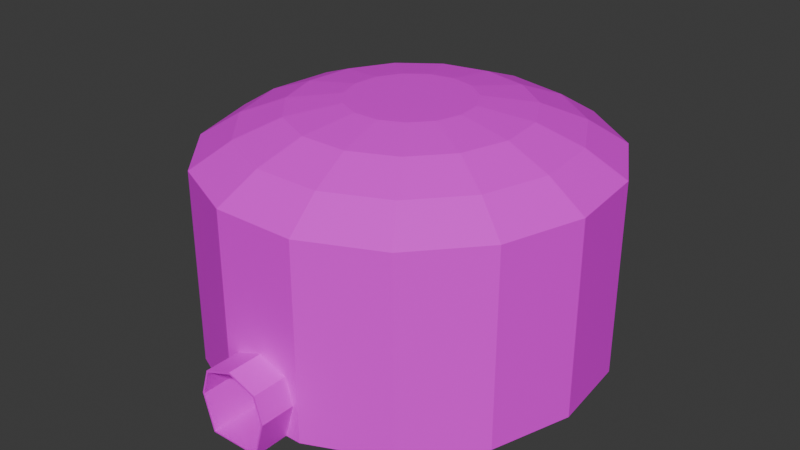 # Source: room_dome.blend  (saved by Blender 4.3.34; exported with 4.5.12 LTS)
import bpy
from mathutils import Matrix  # noqa: F401  (used for matrix-valued properties, if any)

bpy.ops.wm.read_factory_settings(use_empty=True)
scene = bpy.context.scene
scene.name = 'Scene'

# ---- collections
col_collection = bpy.data.collections.new('Collection'); scene.collection.children.link(col_collection)

# ---- images (referenced by path relative to the original .blend; pixels are not part of the script)
import os
ASSET_DIR = os.environ.get("B2B_ASSET_DIR", "")  # directory of the original .blend (textures are referenced by path, not embedded)
HERE = os.path.dirname(os.path.abspath(__file__))  # packed textures are extracted next to this script under _unpacked/

def load_image(name, relpath, width, height, colorspace="sRGB"):
    """Load a texture the original file referenced (path relative to the .blend, or extracted next to this script)."""
    p = next((c for c in (os.path.join(HERE, relpath), os.path.join(ASSET_DIR, relpath)) if relpath and os.path.exists(c)), "")
    if p:
        img = bpy.data.images.load(p, check_existing=True)
        img.name = name
    else:  # same state as the original file: an image datablock whose file is absent (Cycles renders it pink)
        img = bpy.data.images.new(name, width, height)
        img.source = "FILE"
        img.filepath = "//" + (relpath or name)
    img.colorspace_settings.name = colorspace
    return img
img_stonefloortexture_png_001 = load_image('StoneFloorTexture.png.001', 'StoneFloorTexture.png', 1024, 1024, 'sRGB')
img_rock_brick_texture_png_002 = load_image('rock_brick_texture.png.002', 'rock_brick_texture.png', 1024, 1024, 'sRGB')
img_red_brick_texture_jpg = load_image('red_brick_texture.jpg', 'textures_room_platform/red_brick_texture.jpg', 1024, 1024, 'sRGB')

# ---- materials (node trees are filled in below, after node groups)
mat_ground = bpy.data.materials.new('ground')
mat_bricks_stone = bpy.data.materials.new('bricks stone')
mat_bricks = bpy.data.materials.new(' bricks')

# ---- material node trees
mat_ground.use_nodes = True; mat_ground.node_tree.nodes.clear()
_N = mat_ground.node_tree.nodes; _L = mat_ground.node_tree.links
n0 = _N.new('ShaderNodeBsdfPrincipled'); n0.name = 'Principled BSDF'; n0.location = (10, 300)
n1 = _N.new('ShaderNodeOutputMaterial'); n1.name = 'Material Output'; n1.location = (300, 300)
n2 = _N.new('ShaderNodeTexImage'); n2.name = 'Image Texture'; n2.location = (-280, 271)
n2.image = img_stonefloortexture_png_001
_L.new(n0.outputs[0], n1.inputs[0])
_L.new(n2.outputs[0], n0.inputs[0])
n1.is_active_output = True
mat_bricks_stone.use_nodes = True; mat_bricks_stone.node_tree.nodes.clear()
_N = mat_bricks_stone.node_tree.nodes; _L = mat_bricks_stone.node_tree.links
n0 = _N.new('ShaderNodeBsdfPrincipled'); n0.name = 'Principled BSDF'; n0.location = (10, 300)
n1 = _N.new('ShaderNodeOutputMaterial'); n1.name = 'Material Output'; n1.location = (300, 300)
n2 = _N.new('ShaderNodeTexImage'); n2.name = 'Image Texture'; n2.location = (-280, 271)
n2.image = img_rock_brick_texture_png_002
_L.new(n0.outputs[0], n1.inputs[0])
_L.new(n2.outputs[0], n0.inputs[0])
n1.is_active_output = True
mat_bricks.use_nodes = True; mat_bricks.node_tree.nodes.clear()
_N = mat_bricks.node_tree.nodes; _L = mat_bricks.node_tree.links
n0 = _N.new('ShaderNodeBsdfPrincipled'); n0.name = 'Principled BSDF'; n0.location = (10, 300)
n1 = _N.new('ShaderNodeOutputMaterial'); n1.name = 'Material Output'; n1.location = (357, 285)
n2 = _N.new('ShaderNodeTexImage'); n2.name = 'Image Texture'; n2.location = (-280, 271)
n2.image = img_red_brick_texture_jpg
_L.new(n0.outputs[0], n1.inputs[0])
_L.new(n2.outputs[0], n0.inputs[0])
n1.is_active_output = True

# ---- world
world_world = bpy.data.worlds.new('World'); scene.world = world_world
world_world.use_nodes = True; world_world.node_tree.nodes.clear()
_N = world_world.node_tree.nodes; _L = world_world.node_tree.links
n0 = _N.new('ShaderNodeOutputWorld'); n0.name = 'World Output'; n0.location = (300, 300)
n1 = _N.new('ShaderNodeBackground'); n1.name = 'Background'; n1.location = (10, 300)
n1.inputs[0].default_value = (0.05088, 0.05088, 0.05088, 1.0)
_L.new(n1.outputs[0], n0.inputs[0])
n0.is_active_output = True
world_world.color = (0.05088, 0.05088, 0.05088)
world_world.sun_shadow_jitter_overblur = 0.0

# ---- meshes
me_cylinder = bpy.data.meshes.new('Cylinder')
me_cylinder.from_pydata([(0.0, 1.0, -1.0), (0.0, 1.0, 1.0), (0.7857, 0.7071, -1.0), (0.7857, 0.7071, 1.0), (1.0, 0.0, -1.0), (1.0, 0.0, 1.0), (0.7071, -1.003, -1.0), (0.7071, -1.003, 1.0), (-0.7071, -1.003, -1.0), (-0.7071, -1.003, 1.0), (-1.0, 0.0, -1.0), (-1.0, 0.0, 1.0), (-0.7857, 0.7071, -1.0), (-0.7857, 0.7071, 1.0), (0.0, 1.0, 0.02273), (0.7857, 0.7071, 0.02273), (1.0, 0.0, 0.02273), (0.7071, -1.003, 0.02273), (-0.7071, -1.003, 0.02273), (-1.0, 0.0, 0.02273), (-0.7857, 0.7071, 0.02273), (0.0, -1.006, -11.02), (0.0, 4.374, -11.02), (2.219, -1.006, -10.54), (2.219, 4.374, -10.54), (4.055, -1.006, -9.173), (4.055, 4.374, -9.173), (5.19, -1.006, -7.163), (5.19, 4.374, -7.163), (5.427, -1.006, -4.855), (5.427, 4.374, -4.855), (4.726, -1.006, -2.648), (4.726, 4.374, -2.648), (3.207, -1.006, -0.9233), (3.207, 4.374, -0.9233), (1.135, -1.006, 0.02067), (1.135, 4.374, 0.02067), (-1.135, -1.006, 0.02067), (-1.135, 4.374, 0.02067), (-3.207, -1.006, -0.9233), (-3.207, 4.374, -0.9233), (-4.726, -1.006, -2.648), (-4.726, 4.374, -2.648), (-5.427, -1.006, -4.855), (-5.427, 4.374, -4.855), (-5.19, -1.006, -7.163), (-5.19, 4.374, -7.163), (-4.055, -1.006, -9.173), (-4.055, 4.374, -9.173), (-2.219, -1.006, -10.54), (-2.219, 4.374, -10.54), (0.0, 0.008633, -11.02), (2.219, 0.008633, -10.54), (4.055, 0.008633, -9.173), (5.19, 0.008633, -7.163), (5.427, 0.008633, -4.855), (4.726, 0.008633, -2.648), (3.207, 0.008633, -0.9233), (1.135, 0.008633, 0.02067), (-1.135, 0.008633, 0.02067), (-3.207, 0.008633, -0.9233), (-4.726, 0.008633, -2.648), (-5.427, 0.008633, -4.855), (-5.19, 0.008633, -7.163), (-4.055, 0.008633, -9.173), (-2.219, 0.008633, -10.54), (0.0, 1.464, -11.02), (0.0, 2.919, -11.02), (2.219, 2.919, -10.54), (2.219, 1.464, -10.54), (4.055, 2.919, -9.173), (4.055, 1.464, -9.173), (5.19, 2.919, -7.163), (5.19, 1.464, -7.163), (5.427, 2.919, -4.855), (5.427, 1.464, -4.855), (4.726, 2.919, -2.648), (4.726, 1.464, -2.648), (3.207, 2.919, -0.9233), (3.207, 1.464, -0.9233), (1.135, 2.919, 0.02067), (1.135, 1.464, 0.02067), (-1.135, 2.919, 0.02067), (-1.135, 1.464, 0.02067), (-3.207, 2.919, -0.9233), (-3.207, 1.464, -0.9233), (-4.726, 2.919, -2.648), (-4.726, 1.464, -2.648), (-5.427, 2.919, -4.855), (-5.427, 1.464, -4.855), (-5.19, 2.919, -7.163), (-5.19, 1.464, -7.163), (-4.055, 2.919, -9.173), (-4.055, 1.464, -9.173), (-2.219, 2.919, -10.54), (-2.219, 1.464, -10.54), (1.878e-08, 5.05, -9.921), (1.782, 5.05, -9.533), (3.257, 5.05, -8.438), (4.168, 5.05, -6.824), (4.358, 5.05, -4.97), (3.795, 5.05, -3.197), (2.576, 5.05, -1.812), (0.9111, 5.05, -1.054), (-0.9111, 5.05, -1.054), (-2.576, 5.05, -1.812), (-3.795, 5.05, -3.197), (-4.358, 5.05, -4.97), (-4.168, 5.05, -6.824), (-3.257, 5.05, -8.438), (-1.782, 5.05, -9.533), (9.092e-09, 5.52, -8.669), (1.284, 5.52, -8.389), (2.347, 5.52, -7.6), (3.003, 5.52, -6.437), (3.141, 5.52, -5.101), (2.735, 5.52, -3.823), (1.856, 5.52, -2.825), (0.6566, 5.52, -2.279), (-0.6566, 5.52, -2.279), (-1.856, 5.52, -2.825), (-2.735, 5.52, -3.823), (-3.141, 5.52, -5.101), (-3.003, 5.52, -6.437), (-2.347, 5.52, -7.6), (-1.284, 5.52, -8.389), (4.927e-08, 5.733, -7.164), (0.6863, 5.733, -7.015), (1.254, 5.733, -6.593), (1.605, 5.733, -5.972), (1.678, 5.733, -5.258), (1.461, 5.733, -4.576), (0.9919, 5.733, -4.042), (0.3508, 5.733, -3.75), (-0.3508, 5.733, -3.75), (-0.9919, 5.733, -4.042), (-1.461, 5.733, -4.576), (-1.678, 5.733, -5.258), (-1.605, 5.733, -5.972), (-1.254, 5.733, -6.593), (-0.6863, 5.733, -7.015), (0.0, 1.464, 0.02067), (1.561e-09, 0.9432, -0.9981), (1.561e-09, 0.9432, 1.0), (0.7482, 0.6643, -0.9981), (0.7482, 0.6643, 1.0), (0.9523, -0.009127, -0.9981), (0.9523, -0.009127, 1.0), (0.6734, -0.9645, -0.9981), (0.6734, -0.9645, 1.0), (-0.6734, -0.9645, -0.9981), (-0.6734, -0.9645, 1.0), (-0.9523, -0.009127, -0.9981), (-0.9523, -0.009127, 1.0), (-0.7482, 0.6643, -0.9981), (-0.7482, 0.6643, 1.0), (1.561e-09, 0.9432, -0.1329), (0.7482, 0.6643, -0.1329), (0.9523, -0.009127, -0.1329), (0.6734, -0.9645, -0.1329), (-0.6734, -0.9645, -0.1329), (-0.9523, -0.009127, -0.1329), (-0.7482, 0.6643, -0.1329), (1.561e-09, -0.9676, -10.8), (1.561e-09, 4.156, -10.8), (2.114, -0.9676, -10.34), (2.114, 4.156, -10.34), (3.862, -0.9676, -9.019), (3.862, 4.156, -9.019), (4.942, -0.9676, -7.077), (4.942, 4.156, -7.077), (5.168, -0.9676, -4.846), (5.168, 4.156, -4.846), (4.5, -0.9676, -2.714), (4.5, 4.156, -2.714), (3.054, -0.9676, -1.047), (3.054, 4.156, -1.047), (1.08, -0.9676, -0.1349), (1.08, 4.156, -0.1349), (-1.08, -0.9676, -0.1349), (-1.08, 4.156, -0.1349), (-3.054, -0.9676, -1.047), (-3.054, 4.156, -1.047), (-4.5, -0.9676, -2.714), (-4.5, 4.156, -2.714), (-5.168, -0.9676, -4.846), (-5.168, 4.156, -4.846), (-4.942, -0.9676, -7.077), (-4.942, 4.156, -7.077), (-3.862, -0.9676, -9.019), (-3.862, 4.156, -9.019), (-2.114, -0.9676, -10.34), (-2.114, 4.156, -10.34), (1.561e-09, -0.0009058, -10.8), (2.114, -0.0009058, -10.34), (3.862, -0.0009055, -9.019), (4.942, -0.0009055, -7.077), (5.168, -0.0009053, -4.846), (4.5, -0.0009053, -2.714), (3.054, -0.0009053, -1.047), (1.08, -0.0009053, -0.1349), (-1.08, -0.0009053, -0.1349), (-3.054, -0.0009053, -1.047), (-4.5, -0.0009053, -2.714), (-5.168, -0.0009053, -4.846), (-4.942, -0.0009055, -7.077), (-3.862, -0.0009055, -9.019), (-2.114, -0.0009058, -10.34), (1.561e-09, 1.385, -10.8), (1.561e-09, 2.771, -10.8), (2.114, 2.771, -10.34), (2.114, 1.385, -10.34), (3.862, 2.771, -9.019), (3.862, 1.385, -9.019), (4.942, 2.771, -7.077), (4.942, 1.385, -7.077), (5.168, 2.771, -4.846), (5.168, 1.385, -4.846), (4.5, 2.771, -2.714), (4.5, 1.385, -2.714), (3.054, 2.771, -1.047), (3.054, 1.385, -1.047), (1.08, 2.771, -0.1349), (1.08, 1.385, -0.1349), (-1.08, 2.771, -0.1349), (-1.08, 1.385, -0.1349), (-3.054, 2.771, -1.047), (-3.054, 1.385, -1.047), (-4.5, 2.771, -2.714), (-4.5, 1.385, -2.714), (-5.168, 2.771, -4.846), (-5.168, 1.385, -4.846), (-4.942, 2.771, -7.077), (-4.942, 1.385, -7.077), (-3.862, 2.771, -9.019), (-3.862, 1.385, -9.019), (-2.114, 2.771, -10.34), (-2.114, 1.385, -10.34), (1.944e-08, 4.8, -9.741), (1.697, 4.8, -9.367), (3.101, 4.8, -8.308), (3.969, 4.8, -6.748), (4.15, 4.8, -4.957), (3.614, 4.8, -3.244), (2.453, 4.8, -1.906), (0.8677, 4.8, -1.174), (-0.8677, 4.8, -1.174), (-2.453, 4.8, -1.906), (-3.614, 4.8, -3.244), (-4.15, 4.8, -4.957), (-3.969, 4.8, -6.748), (-3.101, 4.8, -8.308), (-1.697, 4.8, -9.367), (1.022e-08, 5.248, -8.531), (1.223, 5.248, -8.261), (2.235, 5.248, -7.499), (2.86, 5.248, -6.375), (2.991, 5.248, -5.084), (2.605, 5.248, -3.849), (1.768, 5.248, -2.885), (0.6253, 5.248, -2.357), (-0.6253, 5.248, -2.357), (-1.768, 5.248, -2.885), (-2.605, 5.248, -3.849), (-2.991, 5.248, -5.084), (-2.86, 5.248, -6.375), (-2.235, 5.248, -7.499), (-1.223, 5.248, -8.261), (4.848e-08, 5.45, -7.078), (0.6536, 5.45, -6.934), (1.194, 5.45, -6.526), (1.528, 5.45, -5.925), (1.598, 5.45, -5.236), (1.392, 5.45, -4.576), (0.9446, 5.45, -4.061), (0.3341, 5.45, -3.779), (-0.3341, 5.45, -3.779), (-0.9446, 5.45, -4.061), (-1.392, 5.45, -4.576), (-1.598, 5.45, -5.236), (-1.528, 5.45, -5.925), (-1.194, 5.45, -6.526), (-0.6536, 5.45, -6.934), (1.561e-09, 1.385, -0.1349), (0.7563, -1.006, 0.02067), (0.3782, -1.006, 0.02067), (-2.98e-08, -1.006, 0.02067), (-0.3782, -1.006, 0.02067), (-0.7563, -1.006, 0.02067), (0.7203, -0.9676, -0.1349), (0.3601, -0.9676, -0.1349), (0.0, -0.9676, -0.1349), (-0.3601, -0.9676, -0.1349), (-0.7203, -0.9676, -0.1349), (3.445, -0.9676, -4.846), (1.723, -0.9676, -4.846), (-1.192e-07, -0.9676, -4.846), (-1.723, -0.9676, -4.846), (-3.445, -0.9676, -4.846), (3.0, -0.9676, -2.714), (1.5, -0.9676, -2.714), (-1.192e-07, -0.9676, -2.714), (-1.5, -0.9676, -2.714), (-3.0, -0.9676, -2.714), (2.036, -0.9676, -1.047), (1.018, -0.9676, -1.047), (0.0, -0.9676, -1.047), (-1.018, -0.9676, -1.047), (-2.036, -0.9676, -1.047), (3.295, -0.9676, -7.077), (1.647, -0.9676, -7.077), (0.0, -0.9676, -7.077), (-1.647, -0.9676, -7.077), (-3.295, -0.9676, -7.077), (2.574, -0.9676, -9.019), (1.287, -0.9676, -9.019), (0.0, -0.9676, -9.019), (-1.287, -0.9676, -9.019), (-2.574, -0.9676, -9.019), (1.409, -0.9676, -10.34), (0.7045, -0.9676, -10.34), (-5.96e-08, -0.9676, -10.34), (-0.7045, -0.9676, -10.34), (-1.409, -0.9676, -10.34)], [], [(14, 1, 3, 15), (15, 3, 5, 16), (16, 5, 7, 17), (18, 9, 11, 19), (17, 7, 9, 18), (19, 11, 13, 20), (20, 13, 1, 14), (12, 20, 14, 0), (10, 19, 20, 12), (6, 17, 18, 8), (8, 18, 19, 10), (4, 16, 17, 6), (2, 15, 16, 4), (0, 14, 15, 2), (67, 22, 24, 68), (68, 24, 26, 70), (70, 26, 28, 72), (72, 28, 30, 74), (74, 30, 32, 76), (76, 32, 34, 78), (78, 34, 36, 80), (82, 38, 40, 84), (84, 40, 42, 86), (86, 42, 44, 88), (88, 44, 46, 90), (90, 46, 48, 92), (34, 32, 101, 102), (92, 48, 50, 94), (94, 50, 22, 67), (49, 65, 51, 21), (47, 64, 65, 49), (45, 63, 64, 47), (43, 62, 63, 45), (41, 61, 62, 43), (39, 60, 61, 41), (37, 59, 60, 39), (33, 57, 58, 35), (31, 56, 57, 33), (29, 55, 56, 31), (27, 54, 55, 29), (25, 53, 54, 27), (23, 52, 53, 25), (21, 51, 52, 23), (65, 95, 66, 51), (95, 94, 67, 66), (64, 93, 95, 65), (93, 92, 94, 95), (63, 91, 93, 64), (91, 90, 92, 93), (62, 89, 91, 63), (89, 88, 90, 91), (61, 87, 89, 62), (87, 86, 88, 89), (60, 85, 87, 61), (85, 84, 86, 87), (59, 83, 85, 60), (83, 82, 84, 85), (57, 79, 81, 58), (79, 78, 80, 81), (56, 77, 79, 57), (77, 76, 78, 79), (55, 75, 77, 56), (75, 74, 76, 77), (54, 73, 75, 55), (73, 72, 74, 75), (53, 71, 73, 54), (71, 70, 72, 73), (52, 69, 71, 53), (69, 68, 70, 71), (51, 66, 69, 52), (66, 67, 68, 69), (44, 42, 106, 107), (30, 28, 99, 100), (40, 38, 104, 105), (50, 48, 109, 110), (26, 24, 97, 98), (36, 34, 102, 103), (46, 44, 107, 108), (32, 30, 100, 101), (42, 40, 105, 106), (22, 50, 110, 96), (28, 26, 98, 99), (48, 46, 108, 109), (24, 22, 96, 97), (98, 97, 112, 113), (106, 105, 120, 121), (99, 98, 113, 114), (107, 106, 121, 122), (100, 99, 114, 115), (108, 107, 122, 123), (101, 100, 115, 116), (109, 108, 123, 124), (102, 101, 116, 117), (110, 109, 124, 125), (103, 102, 117, 118), (96, 110, 125, 111), (38, 36, 103, 104), (97, 96, 111, 112), (105, 104, 119, 120), (120, 119, 134, 135), (113, 112, 127, 128), (121, 120, 135, 136), (114, 113, 128, 129), (122, 121, 136, 137), (115, 114, 129, 130), (123, 122, 137, 138), (116, 115, 130, 131), (124, 123, 138, 139), (117, 116, 131, 132), (125, 124, 139, 140), (118, 117, 132, 133), (111, 125, 140, 126), (134, 119, 118, 133), (112, 111, 126, 127), (80, 36, 38, 82), (134, 133, 132, 131, 130, 129, 128, 127, 126, 140, 139, 138, 137, 136, 135), (103, 118, 119, 104), (81, 80, 82, 83), (17, 35, 58, 16), (16, 58, 81, 141, 14, 15), (19, 59, 37, 18), (14, 141, 83, 59, 19, 20), (156, 157, 145, 143), (157, 158, 147, 145), (158, 159, 149, 147), (160, 161, 153, 151), (159, 160, 151, 149), (161, 162, 155, 153), (162, 156, 143, 155), (154, 142, 156, 162), (152, 154, 162, 161), (148, 150, 160, 159), (150, 152, 161, 160), (146, 148, 159, 158), (144, 146, 158, 157), (142, 144, 157, 156), (209, 210, 166, 164), (210, 212, 168, 166), (212, 214, 170, 168), (214, 216, 172, 170), (216, 218, 174, 172), (218, 220, 176, 174), (220, 222, 178, 176), (224, 226, 182, 180), (226, 228, 184, 182), (228, 230, 186, 184), (230, 232, 188, 186), (232, 234, 190, 188), (176, 244, 243, 174), (234, 236, 192, 190), (236, 209, 164, 192), (191, 163, 193, 207), (189, 191, 207, 206), (187, 189, 206, 205), (185, 187, 205, 204), (183, 185, 204, 203), (181, 183, 203, 202), (179, 181, 202, 201), (175, 177, 200, 199), (173, 175, 199, 198), (171, 173, 198, 197), (169, 171, 197, 196), (167, 169, 196, 195), (165, 167, 195, 194), (163, 165, 194, 193), (207, 193, 208, 237), (237, 208, 209, 236), (206, 207, 237, 235), (235, 237, 236, 234), (205, 206, 235, 233), (233, 235, 234, 232), (204, 205, 233, 231), (231, 233, 232, 230), (203, 204, 231, 229), (229, 231, 230, 228), (202, 203, 229, 227), (227, 229, 228, 226), (201, 202, 227, 225), (225, 227, 226, 224), (199, 200, 223, 221), (221, 223, 222, 220), (198, 199, 221, 219), (219, 221, 220, 218), (197, 198, 219, 217), (217, 219, 218, 216), (196, 197, 217, 215), (215, 217, 216, 214), (195, 196, 215, 213), (213, 215, 214, 212), (194, 195, 213, 211), (211, 213, 212, 210), (193, 194, 211, 208), (208, 211, 210, 209), (186, 249, 248, 184), (172, 242, 241, 170), (182, 247, 246, 180), (192, 252, 251, 190), (168, 240, 239, 166), (178, 245, 244, 176), (188, 250, 249, 186), (174, 243, 242, 172), (184, 248, 247, 182), (164, 238, 252, 192), (170, 241, 240, 168), (190, 251, 250, 188), (166, 239, 238, 164), (240, 255, 254, 239), (248, 263, 262, 247), (241, 256, 255, 240), (249, 264, 263, 248), (242, 257, 256, 241), (250, 265, 264, 249), (243, 258, 257, 242), (251, 266, 265, 250), (244, 259, 258, 243), (252, 267, 266, 251), (245, 260, 259, 244), (238, 253, 267, 252), (180, 246, 245, 178), (239, 254, 253, 238), (247, 262, 261, 246), (262, 277, 276, 261), (255, 270, 269, 254), (263, 278, 277, 262), (256, 271, 270, 255), (264, 279, 278, 263), (257, 272, 271, 256), (265, 280, 279, 264), (258, 273, 272, 257), (266, 281, 280, 265), (259, 274, 273, 258), (267, 282, 281, 266), (260, 275, 274, 259), (253, 268, 282, 267), (276, 275, 260, 261), (254, 269, 268, 253), (222, 224, 180, 178), (276, 277, 278, 279, 280, 281, 282, 268, 269, 270, 271, 272, 273, 274, 275), (245, 246, 261, 260), (223, 225, 224, 222), (159, 158, 200, 177), (158, 157, 156, 283, 223, 200), (161, 160, 179, 201), (156, 162, 161, 201, 225, 283), (37, 179, 160, 18), (11, 9, 151, 153), (4, 6, 148, 146), (0, 2, 144, 142), (7, 5, 147, 149), (83, 225, 223, 81), (3, 1, 143, 145), (10, 12, 154, 152), (13, 11, 153, 155), (6, 8, 150, 148), (9, 7, 149, 151), (17, 159, 177, 35), (141, 283, 225, 83), (2, 4, 146, 144), (12, 0, 142, 154), (81, 223, 283, 141), (5, 3, 145, 147), (288, 293, 179, 37), (1, 13, 155, 143), (8, 10, 152, 150), (298, 185, 183, 303), (308, 181, 179, 293), (303, 183, 181, 308), (313, 187, 185, 298), (318, 189, 187, 313), (323, 191, 189, 318), (163, 191, 323, 322, 321, 320, 319, 165), (165, 319, 314, 167), (319, 320, 315, 314), (320, 321, 316, 315), (321, 322, 317, 316), (322, 323, 318, 317), (167, 314, 309, 169), (314, 315, 310, 309), (315, 316, 311, 310), (316, 317, 312, 311), (317, 318, 313, 312), (169, 309, 294, 171), (309, 310, 295, 294), (310, 311, 296, 295), (311, 312, 297, 296), (312, 313, 298, 297), (173, 299, 304, 175), (299, 300, 305, 304), (300, 301, 306, 305), (301, 302, 307, 306), (302, 303, 308, 307), (175, 304, 289, 177), (304, 305, 290, 289), (305, 306, 291, 290), (306, 307, 292, 291), (307, 308, 293, 292), (171, 294, 299, 173), (294, 295, 300, 299), (295, 296, 301, 300), (296, 297, 302, 301), (297, 298, 303, 302), (35, 177, 289, 284), (284, 289, 290, 285), (285, 290, 291, 286), (286, 291, 292, 287), (287, 292, 293, 288)])
me_cylinder.polygons.foreach_set('material_index', [2, 2, 1, 1, 1, 2, 2, 2, 2, 1, 1, 1, 2, 2, 2, 2, 2, 2, 2, 2, 2, 2, 2, 2, 2, 2, 2, 2, 2, 1, 1, 1, 1, 1, 1, 1, 1, 1, 1, 1, 1, 1, 1, 2, 2, 2, 2, 2, 2, 2, 2, 2, 2, 2, 2, 2, 2, 2, 2, 2, 2, 2, 2, 2, 2, 2, 2, 2, 2, 2, 2, 2, 2, 2, 2, 2, 2, 2, 2, 2, 2, 2, 2, 2, 2, 2, 2, 2, 2, 2, 2, 2, 2, 2, 2, 2, 2, 2, 2, 2, 2, 2, 2, 2, 2, 2, 2, 2, 2, 2, 2, 2, 2, 2, 2, 2, 2, 2, 1, 2, 1, 2, 2, 2, 1, 1, 0, 2, 2, 2, 2, 0, 1, 1, 2, 2, 2, 2, 2, 2, 2, 2, 2, 2, 2, 2, 2, 2, 2, 2, 2, 1, 1, 1, 1, 1, 1, 1, 1, 1, 1, 1, 1, 1, 1, 2, 2, 2, 2, 2, 2, 2, 2, 2, 2, 2, 2, 2, 2, 2, 2, 2, 2, 2, 2, 2, 2, 2, 2, 2, 2, 2, 2, 2, 2, 2, 2, 2, 2, 2, 2, 2, 2, 2, 2, 2, 2, 2, 2, 2, 2, 2, 2, 2, 2, 2, 2, 2, 2, 2, 2, 2, 2, 2, 2, 2, 2, 2, 2, 2, 2, 2, 2, 2, 2, 2, 2, 2, 2, 2, 1, 2, 1, 2, 0, 1, 1, 2, 1, 2, 2, 2, 2, 1, 1, 0, 2, 2, 2, 2, 2, 0, 2, 1, 0, 0, 0, 0, 0, 0, 0, 0, 0, 0, 0, 0, 0, 0, 0, 0, 0, 0, 0, 0, 0, 0, 0, 0, 0, 0, 0, 0, 0, 0, 0, 0, 0, 0, 0, 0, 0, 0, 0, 0, 0, 0])
_uv = me_cylinder.uv_layers.new(name='UVMap')
_uv.uv.foreach_set('vector', [0.4906, 0.9964, 0.001291, 0.9977, -0.001424, 0.002912, 0.4879, 0.003568, 0.4895, 1.001, 0.002181, 1.005, -0.0001763, 0.00572, 0.4871, 0.0006953, 0.4889, 1.0, 0.0002627, 1.0, 0.0002626, -0.0002627, 0.4889, -0.0002627, 0.4929, 1.004, 0.004263, 1.004, 0.004263, -0.004263, 0.4929, -0.004263, 0.9999, 0.5114, 0.9999, 1.0, 0.0, 1.0, 0.0, 0.5114, 0.5095, -0.0006384, 0.9954, 0.004901, 0.9993, 1.001, 0.5113, 1.001, 0.5101, 0.002376, 0.9981, 0.004313, 0.9982, 1.006, 0.5109, 1.004, -0.0005895, 0.0003498, 0.5101, 0.002376, 0.5109, 1.004, 0.0008634, 1.002, 0.0009953, -0.006435, 0.5095, -0.0006384, 0.5113, 1.001, 0.0006326, 1.001, 0.9999, 2.98e-08, 0.9999, 0.5114, 0.0, 0.5114, 0.0, 0.0, 1.004, 1.004, 0.4929, 1.004, 0.4929, -0.004263, 1.004, -0.004263, 1.0, 1.0, 0.4889, 1.0, 0.4889, -0.0002627, 1.0, -0.0002627, 0.9995, 0.9983, 0.4895, 1.001, 0.4871, 0.0006953, 0.9971, -0.004563, 1.003, 0.9951, 0.4906, 0.9964, 0.4879, 0.003568, 0.9999, 0.004254, 1.0, 0.8648, 1.0, 1.0, 0.9333, 1.0, 0.9333, 0.8648, 0.9333, 0.8648, 0.9333, 1.0, 0.8667, 1.0, 0.8667, 0.8648, 0.8667, 0.8648, 0.8667, 1.0, 0.8, 1.0, 0.8, 0.8648, 0.8, 0.8648, 0.8, 1.0, 0.7333, 1.0, 0.7333, 0.8648, 0.7333, 0.8648, 0.7333, 1.0, 0.6667, 1.0, 0.6667, 0.8648, 0.6667, 0.8648, 0.6667, 1.0, 0.6, 1.0, 0.6, 0.8648, 0.6, 0.8648, 0.6, 1.0, 0.5333, 1.0, 0.5333, 0.8648, 0.4667, 0.8648, 0.4667, 1.0, 0.4, 1.0, 0.4, 0.8648, 0.4, 0.8648, 0.4, 1.0, 0.3333, 1.0, 0.3333, 0.8648, 0.3333, 0.8648, 0.3333, 1.0, 0.2667, 1.0, 0.2667, 0.8648, 0.2667, 0.8648, 0.2667, 1.0, 0.2, 1.0, 0.2, 0.8648, 0.2, 0.8648, 0.2, 1.0, 0.1333, 1.0, 0.1333, 0.8648, 0.6, 1.0, 0.6667, 1.0, 0.6667, 1.0, 0.6, 1.0, 0.1333, 0.8648, 0.1333, 1.0, 0.06667, 1.0, 0.06667, 0.8648, 0.06667, 0.8648, 0.06667, 1.0, 4.47e-08, 1.0, 4.47e-08, 0.8648, 0.06667, 0.5, 0.06667, 0.5943, 4.47e-08, 0.5943, 4.47e-08, 0.5, 0.1333, 0.5, 0.1333, 0.5943, 0.06667, 0.5943, 0.06667, 0.5, 0.2, 0.5, 0.2, 0.5943, 0.1333, 0.5943, 0.1333, 0.5, 0.2667, 0.5, 0.2667, 0.5943, 0.2, 0.5943, 0.2, 0.5, 0.3333, 0.5, 0.3333, 0.5943, 0.2667, 0.5943, 0.2667, 0.5, 0.4, 0.5, 0.4, 0.5943, 0.3333, 0.5943, 0.3333, 0.5, 0.4667, 0.5, 0.4667, 0.5943, 0.4, 0.5943, 0.4, 0.5, 0.6, 0.5, 0.6, 0.5943, 0.5333, 0.5943, 0.5333, 0.5, 0.6667, 0.5, 0.6667, 0.5943, 0.6, 0.5943, 0.6, 0.5, 0.7333, 0.5, 0.7333, 0.5943, 0.6667, 0.5943, 0.6667, 0.5, 0.8, 0.5, 0.8, 0.5943, 0.7333, 0.5943, 0.7333, 0.5, 0.8667, 0.5, 0.8667, 0.5943, 0.8, 0.5943, 0.8, 0.5, 0.9333, 0.5, 0.9333, 0.5943, 0.8667, 0.5943, 0.8667, 0.5, 1.0, 0.5, 1.0, 0.5943, 0.9333, 0.5943, 0.9333, 0.5, 0.06667, 0.5943, 0.06667, 0.7296, 4.47e-08, 0.7296, 4.47e-08, 0.5943, 0.06667, 0.7296, 0.06667, 0.8648, 4.47e-08, 0.8648, 4.47e-08, 0.7296, 0.1333, 0.5943, 0.1333, 0.7296, 0.06667, 0.7296, 0.06667, 0.5943, 0.1333, 0.7296, 0.1333, 0.8648, 0.06667, 0.8648, 0.06667, 0.7296, 0.2, 0.5943, 0.2, 0.7296, 0.1333, 0.7296, 0.1333, 0.5943, 0.2, 0.7296, 0.2, 0.8648, 0.1333, 0.8648, 0.1333, 0.7296, 0.2667, 0.5943, 0.2667, 0.7296, 0.2, 0.7296, 0.2, 0.5943, 0.2667, 0.7296, 0.2667, 0.8648, 0.2, 0.8648, 0.2, 0.7296, 0.3333, 0.5943, 0.3333, 0.7296, 0.2667, 0.7296, 0.2667, 0.5943, 0.3333, 0.7296, 0.3333, 0.8648, 0.2667, 0.8648, 0.2667, 0.7296, 0.4, 0.5943, 0.4, 0.7296, 0.3333, 0.7296, 0.3333, 0.5943, 0.4, 0.7296, 0.4, 0.8648, 0.3333, 0.8648, 0.3333, 0.7296, 0.4667, 0.5943, 0.4667, 0.7296, 0.4, 0.7296, 0.4, 0.5943, 0.4667, 0.7296, 0.4667, 0.8648, 0.4, 0.8648, 0.4, 0.7296, 0.6, 0.5943, 0.6, 0.7296, 0.5333, 0.7296, 0.5333, 0.5943, 0.6, 0.7296, 0.6, 0.8648, 0.5333, 0.8648, 0.5333, 0.7296, 0.6667, 0.5943, 0.6667, 0.7296, 0.6, 0.7296, 0.6, 0.5943, 0.6667, 0.7296, 0.6667, 0.8648, 0.6, 0.8648, 0.6, 0.7296, 0.7333, 0.5943, 0.7333, 0.7296, 0.6667, 0.7296, 0.6667, 0.5943, 0.7333, 0.7296, 0.7333, 0.8648, 0.6667, 0.8648, 0.6667, 0.7296, 0.8, 0.5943, 0.8, 0.7296, 0.7333, 0.7296, 0.7333, 0.5943, 0.8, 0.7296, 0.8, 0.8648, 0.7333, 0.8648, 0.7333, 0.7296, 0.8667, 0.5943, 0.8667, 0.7296, 0.8, 0.7296, 0.8, 0.5943, 0.8667, 0.7296, 0.8667, 0.8648, 0.8, 0.8648, 0.8, 0.7296, 0.9333, 0.5943, 0.9333, 0.7296, 0.8667, 0.7296, 0.8667, 0.5943, 0.9333, 0.7296, 0.9333, 0.8648, 0.8667, 0.8648, 0.8667, 0.7296, 1.0, 0.5943, 1.0, 0.7296, 0.9333, 0.7296, 0.9333, 0.5943, 1.0, 0.7296, 1.0, 0.8648, 0.9333, 0.8648, 0.9333, 0.7296, 0.2667, 1.0, 0.3333, 1.0, 0.3333, 1.0, 0.2667, 1.0, 0.7333, 1.0, 0.8, 1.0, 0.8, 1.0, 0.7333, 1.0, 0.4, 1.0, 0.4667, 1.0, 0.4667, 1.0, 0.4, 1.0, 0.06667, 1.0, 0.1333, 1.0, 0.1333, 1.0, 0.06667, 1.0, 0.8667, 1.0, 0.9333, 1.0, 0.9333, 1.0, 0.8667, 1.0, 0.5333, 1.0, 0.6, 1.0, 0.6, 1.0, 0.5333, 1.0, 0.2, 1.0, 0.2667, 1.0, 0.2667, 1.0, 0.2, 1.0, 0.6667, 1.0, 0.7333, 1.0, 0.7333, 1.0, 0.6667, 1.0, 0.3333, 1.0, 0.4, 1.0, 0.4, 1.0, 0.3333, 1.0, 4.47e-08, 1.0, 0.06667, 1.0, 0.06667, 1.0, 4.47e-08, 1.0, 0.8, 1.0, 0.8667, 1.0, 0.8667, 1.0, 0.8, 1.0, 0.1333, 1.0, 0.2, 1.0, 0.2, 1.0, 0.1333, 1.0, 0.9333, 1.0, 1.0, 1.0, 1.0, 1.0, 0.9333, 1.0, 0.8667, 1.0, 0.9333, 1.0, 0.9333, 1.0, 0.8667, 1.0, 0.3333, 1.0, 0.4, 1.0, 0.4, 1.0, 0.3333, 1.0, 0.8, 1.0, 0.8667, 1.0, 0.8667, 1.0, 0.8, 1.0, 0.2667, 1.0, 0.3333, 1.0, 0.3333, 1.0, 0.2667, 1.0, 0.7333, 1.0, 0.8, 1.0, 0.8, 1.0, 0.7333, 1.0, 0.2, 1.0, 0.2667, 1.0, 0.2667, 1.0, 0.2, 1.0, 0.6667, 1.0, 0.7333, 1.0, 0.7333, 1.0, 0.6667, 1.0, 0.1333, 1.0, 0.2, 1.0, 0.2, 1.0, 0.1333, 1.0, 0.6, 1.0, 0.6667, 1.0, 0.6667, 1.0, 0.6, 1.0, 0.06667, 1.0, 0.1333, 1.0, 0.1333, 1.0, 0.06667, 1.0, 0.5333, 1.0, 0.6, 1.0, 0.6, 1.0, 0.5333, 1.0, 4.47e-08, 1.0, 0.06667, 1.0, 0.06667, 1.0, 4.47e-08, 1.0, 0.4667, 1.0, 0.5333, 1.0, 0.5333, 1.0, 0.4667, 1.0, 0.9333, 1.0, 1.0, 1.0, 1.0, 1.0, 0.9333, 1.0, 0.4, 1.0, 0.4667, 1.0, 0.4667, 1.0, 0.4, 1.0, 0.4, 1.0, 0.4667, 1.0, 0.4667, 1.0, 0.4, 1.0, 0.8667, 1.0, 0.9333, 1.0, 0.9333, 1.0, 0.8667, 1.0, 0.3333, 1.0, 0.4, 1.0, 0.4, 1.0, 0.3333, 1.0, 0.8, 1.0, 0.8667, 1.0, 0.8667, 1.0, 0.8, 1.0, 0.2667, 1.0, 0.3333, 1.0, 0.3333, 1.0, 0.2667, 1.0, 0.7333, 1.0, 0.8, 1.0, 0.8, 1.0, 0.7333, 1.0, 0.2, 1.0, 0.2667, 1.0, 0.2667, 1.0, 0.2, 1.0, 0.6667, 1.0, 0.7333, 1.0, 0.7333, 1.0, 0.6667, 1.0, 0.1333, 1.0, 0.2, 1.0, 0.2, 1.0, 0.1333, 1.0, 0.6, 1.0, 0.6667, 1.0, 0.6667, 1.0, 0.6, 1.0, 0.06667, 1.0, 0.1333, 1.0, 0.1333, 1.0, 0.06667, 1.0, 0.5333, 1.0, 0.6, 1.0, 0.6, 1.0, 0.5333, 1.0, 4.47e-08, 1.0, 0.06667, 1.0, 0.06667, 1.0, 4.47e-08, 1.0, 0.4667, 1.0, 0.4667, 1.0, 0.5333, 1.0, 0.5333, 1.0, 0.9333, 1.0, 1.0, 1.0, 1.0, 1.0, 0.9333, 1.0, 0.5333, 0.8648, 0.5333, 1.0, 0.4667, 1.0, 0.4667, 0.8648, 0.4667, 1.0, 0.5333, 1.0, 0.6, 1.0, 0.6667, 1.0, 0.7333, 1.0, 0.8, 1.0, 0.8667, 1.0, 0.9333, 1.0, 4.47e-08, 1.0, 0.06667, 1.0, 0.1333, 1.0, 0.2, 1.0, 0.2667, 1.0, 0.3333, 1.0, 0.4, 1.0, 0.5333, 1.0, 0.5333, 1.0, 0.4667, 1.0, 0.4667, 1.0, 0.5333, 0.7296, 0.5333, 0.8648, 0.4667, 0.8648, 0.4667, 0.7296, 0.0, 0.0, 0.0, 0.0, 0.0, 0.0, 0.0, 0.0, 0.0, 0.0, 0.0, 0.0, 0.0, 0.0, 0.0, 0.0, 0.0, 0.0, 0.0, 0.0, 0.0, 0.0, 0.0, 0.0, 0.0, 0.0, 0.0, 0.0, 0.0, 0.0, 0.0, 0.0, 0.0, 0.0, 0.0, 0.0, 0.0, 0.0, 0.0, 0.0, 0.4906, 0.9964, 0.4879, 0.003568, -0.001424, 0.002912, 0.001291, 0.9977, 0.4895, 1.001, 0.4871, 0.0006953, -0.0001763, 0.00572, 0.002181, 1.005, 0.4889, 1.0, 0.4889, -0.0002627, 0.0002626, -0.0002627, 0.0002627, 1.0, 0.4929, 1.004, 0.4929, -0.004263, 0.004263, -0.004263, 0.004263, 1.004, 0.9999, 0.5114, 0.0, 0.5114, 0.0, 1.0, 0.9999, 1.0, 0.5095, -0.0006384, 0.5113, 1.001, 0.9993, 1.001, 0.9954, 0.004901, 0.5101, 0.002376, 0.5109, 1.004, 0.9982, 1.006, 0.9981, 0.004313, -0.0005895, 0.0003498, 0.0008634, 1.002, 0.5109, 1.004, 0.5101, 0.002376, 0.0009953, -0.006435, 0.0006326, 1.001, 0.5113, 1.001, 0.5095, -0.0006384, 0.9999, 2.98e-08, 0.0, 0.0, 0.0, 0.5114, 0.9999, 0.5114, 1.004, 1.004, 1.004, -0.004263, 0.4929, -0.004263, 0.4929, 1.004, 1.0, 1.0, 1.0, -0.0002627, 0.4889, -0.0002627, 0.4889, 1.0, 0.9995, 0.9983, 0.9971, -0.004563, 0.4871, 0.0006953, 0.4895, 1.001, 1.003, 0.9951, 0.9999, 0.004254, 0.4879, 0.003568, 0.4906, 0.9964, 0.8454, -8.036e-08, 0.1112, -1.72e-07, 0.1112, 1.0, 0.8454, 1.0, 0.8539, -7.93e-08, 0.1112, -1.72e-07, 0.1112, 1.0, 0.8539, 1.0, 0.8651, 9.414e-08, 0.1112, -2.02e-14, 0.1112, 1.0, 0.8651, 1.0, 0.1112, 1.0, 0.8716, 1.0, 0.8716, 2.491e-07, 0.1112, 3.441e-07, 0.8693, 2.216e-07, 0.1112, 1.72e-07, 0.1112, 1.0, 0.8693, 1.0, 0.8596, -7.859e-08, 0.1112, -1.72e-07, 0.1112, 1.0, 0.8596, 1.0, 0.8489, 2.642e-07, 0.1112, 1.72e-07, 0.1112, 1.0, 0.8489, 1.0, 0.1112, 1.0, 0.8489, 1.0, 0.8489, 9.212e-08, 0.1112, 0.0, 0.1112, 1.0, 0.8596, 1.0, 0.8596, 9.346e-08, 0.1112, 1.01e-14, 0.8693, 1.225e-07, 0.1112, 1.72e-07, 0.1112, 1.0, 0.8693, 1.0, 0.8716, 7.709e-08, 0.1112, 1.72e-07, 0.1112, 1.0, 0.8716, 1.0, 0.1112, 1.0, 0.8651, 1.0, 0.8651, 9.414e-08, 0.1112, -3.441e-07, 0.999, 0.001001, 0.999, 0.999, 0.001001, 0.999, 0.001001, 0.001001, 0.1112, 1.0, 0.8539, 1.0, 0.8539, 4.368e-07, 0.1112, 3.441e-07, 0.1112, 1.0, 0.8454, 1.0, 0.8454, 4.358e-07, 0.1112, 3.441e-07, -3.372e-08, 0.4466, 1.0, 0.4466, 1.0, 8.117e-08, -4.284e-16, 5.674e-09, 7.556e-08, 0.4415, 1.0, 0.4415, 1.0, 1.836e-07, 1.089e-07, -7.976e-10, 7.444e-08, 0.435, 1.0, 0.435, 1.0, 6.987e-08, 1.073e-07, -5.631e-09, -3.256e-08, 0.4312, 1.0, 0.4312, 1.0, 1.937e-07, -8.959e-16, 1.187e-08, -1.393e-07, 0.4325, 1.0, 0.4325, 1.0, 7.506e-08, -1.067e-07, -4.428e-10, -1.411e-07, 0.4381, 1.0, 0.4381, 1.0, 6.299e-08, -1.081e-07, -1.251e-08, -3.356e-08, 0.4445, 1.0, 0.4445, 1.0, 8.406e-08, -6.467e-16, 8.566e-09, 1.0, 7.55e-08, 5.482e-08, 4.139e-15, 2.126e-08, 0.4445, 1.0, 0.4445, 1.0, 7.55e-08, -1.081e-07, -8.158e-15, -1.411e-07, 0.4381, 1.0, 0.4381, 1.0, 7.55e-08, -1.067e-07, -8.054e-15, -1.393e-07, 0.4325, 1.0, 0.4325, 1.0, 7.55e-08, 0.0, 0.0, -3.256e-08, 0.4312, 1.0, 0.4312, 1.0, -4.962e-09, 1.073e-07, 2.682e-08, 7.444e-08, 0.435, 1.0, 0.435, 1.0, 7.55e-08, 1.089e-07, 8.221e-15, 7.556e-08, 0.4415, 1.0, 0.4415, 1.0, 7.55e-08, 3.442e-08, 2.599e-15, 7.045e-10, 0.4466, 1.0, 0.4466, 0.1112, 1.0, 0.8454, 1.0, 0.8454, 5.663e-09, 0.1112, 4.419e-15, 0.1112, 1.0, 0.8454, 1.0, 0.8454, 9.169e-08, 0.1112, 3.787e-15, 0.1112, 1.0, 0.8539, 1.0, 0.8539, 1.788e-07, 0.1112, 8.602e-08, 0.1112, 1.0, 0.8539, 1.0, 0.8539, 2.648e-07, 0.1112, 1.72e-07, 0.1112, 1.0, 0.8651, 1.0, 0.8651, 2.662e-07, 0.1112, 8.602e-08, 0.1112, 1.0, 0.8651, 1.0, 0.8651, 2.662e-07, 0.1112, 1.72e-07, 0.8716, 6.667e-08, 0.1112, -1.042e-08, 0.1112, 1.0, 0.8716, 1.0, 0.8716, 1.317e-08, 0.1112, 1.72e-07, 0.1112, 1.0, 0.8716, 1.0, 0.1112, 1.0, 0.8693, 1.0, 0.8693, 2.667e-07, 0.1112, 8.602e-08, 0.1112, 1.0, 0.8693, 1.0, 0.8693, 6.108e-07, 0.1112, 1.72e-07, 0.8596, 2.727e-09, 0.1112, 9.619e-08, 0.1112, 1.0, 0.8596, 1.0, 0.1112, 1.0, 0.8596, 1.0, 0.8596, 4.376e-07, 0.1112, 3.441e-07, 0.1112, 1.0, 0.8489, 1.0, 0.8489, 1.781e-07, 0.1112, 8.602e-08, 0.1112, 1.0, 0.8489, 1.0, 0.8489, 9.212e-08, 0.1112, 5.05e-15, 0.8489, 8.745e-08, 0.1112, -4.662e-09, 0.1112, 1.0, 0.8489, 1.0, 0.8489, 9.212e-08, 0.1112, 5.05e-15, 0.1112, 1.0, 0.8489, 1.0, 0.1112, 1.0, 0.8596, 1.0, 0.8596, 5.411e-08, 0.1112, 8.602e-08, 0.8596, 7.438e-09, 0.1112, 0.0, 0.1112, 1.0, 0.8596, 1.0, 0.8693, 7.896e-08, 0.1112, -1.571e-08, 0.1112, 1.0, 0.8693, 1.0, 0.8693, -7.738e-08, 0.1112, -8.602e-08, 0.1112, 1.0, 0.8693, 1.0, 0.1112, 1.0, 0.8716, 1.0, 0.8716, 5.498e-08, 0.1112, 8.602e-08, 0.1112, 1.0, 0.8716, 1.0, 0.8716, 2.491e-07, 0.1112, 3.441e-07, 0.8651, 1.005e-07, 0.1112, 6.385e-09, 0.1112, 1.0, 0.8651, 1.0, 0.8651, 8.119e-09, 0.1112, -2.02e-14, 0.1112, 1.0, 0.8651, 1.0, 0.8539, 8.44e-11, 0.1112, 7.939e-08, 0.1112, 1.0, 0.8539, 1.0, 0.8539, 9.274e-08, 0.1112, -1.01e-14, 0.1112, 1.0, 0.8539, 1.0, 0.8454, 1.071e-07, 0.1112, 1.546e-08, 0.1112, 1.0, 0.8454, 1.0, 0.8454, 9.169e-08, 0.1112, -8.602e-08, 0.1112, 1.0, 0.8454, 1.0, 0.1112, 2.411e-07, 0.2443, 0.8469, 0.8688, 0.8469, 0.8888, 1.048e-07, 0.8888, 0.8742, 0.7922, 4.222e-07, 0.1677, 1.003e-07, 0.1112, 0.8742, 0.1112, 5.765e-08, 0.257, 0.615, 0.8815, 0.615, 0.8888, -5.294e-08, 0.8761, 0.6591, 0.8888, -9.861e-08, 0.2745, 6.011e-08, 0.1112, 0.6591, 0.8888, 0.6591, 0.7255, -1.052e-07, 0.1112, -1.507e-07, 0.1239, 0.6591, 0.1112, -1.441e-08, 0.1185, 0.615, 0.743, 0.615, 0.8888, -7.203e-08, 0.8888, 0.8742, 0.8323, 1.712e-08, 0.2078, 4.623e-07, 0.1112, 0.8742, 0.1112, 8.184e-08, 0.1312, 0.8469, 0.7557, 0.8469, 0.8888, 5.181e-08, 0.1112, 2.294e-07, 0.2784, 0.718, 0.8888, 0.718, 0.8713, 9.008e-08, 0.8888, 0.5784, 0.8498, 1.738e-08, 0.2254, 9.632e-08, 0.1112, 0.5784, 0.8888, 0.7909, 0.7306, -1.016e-07, 0.1112, 1.513e-07, 0.1175, 0.7909, 0.8825, 0.7909, 0.8888, -1.486e-07, 0.2694, -8.233e-08, 0.1112, 0.7909, 0.8888, 0.5784, 0.7746, -2.023e-07, 0.1502, 5.67e-08, 0.1112, 0.5784, 0.8888, 0.843, 0.6717, -7.612e-08, 0.1114, -3.19e-07, 0.1112, 0.843, 0.1112, 0.0, 0.3364, 0.9084, 0.8888, 0.9084, 0.8778, 4.822e-08, 0.8864, 1.0, 0.6687, 2.343e-07, 0.1112, 8.571e-08, 0.1128, 1.0, 0.1112, 0.0, 0.2846, 1.0, 0.8048, 1.0, 0.833, 1.65e-07, 0.8057, 1.0, 0.6834, -2.995e-08, 0.1829, 5.513e-07, 0.1112, 1.0, 0.8057, 1.0, 0.734, 3.439e-07, 0.2336, -4.003e-08, 0.1112, 1.0, 0.1112, 4.812e-07, 0.1395, 1.0, 0.6596, 1.0, 0.833, 1.233e-08, 0.8848, 1.0, 0.8864, -2.937e-08, 0.3289, -1.569e-08, 0.1112, 1.0, 0.999, 0.001001, 0.999, 0.999, 0.001001, 0.999, 0.001001, 0.001001, 0.8888, 0.843, 0.8886, -1.328e-07, 0.3283, 2.456e-07, 0.1112, 0.843, 0.999, 0.001001, 0.999, 0.999, 0.001001, 0.999, 0.001001, 0.001001, 0.8888, 0.7424, 0.8232, 4.796e-08, 0.2629, 7.926e-08, 0.1112, 0.7424, 0.1112, 0.0, 0.1878, 0.5655, 0.8122, 0.5655, 0.8888, 0.0, 0.8888, 0.7424, 0.7371, 2.934e-07, 0.1768, 3.337e-07, 0.1112, 0.7424, 0.1112, 3.638e-07, 0.3008, 0.7813, 0.8612, 0.7813, 0.8888, 6.385e-08, 0.7868, 0.8689, 0.4861, 0.1311, 0.0706, 0.1311, 0.009282, 0.8689, 0.7053, 1.0, 0.442, -6.679e-08, 0.1246, 2.548e-07, 0.1112, 1.0, 0.1112, 1.287e-07, 0.3638, 0.9975, 0.6537, 1.0, 0.6537, 0.00463, 0.6098, 1.0, 0.3811, 1.159e-07, 0.1147, -5.877e-08, 0.1112, 1.0, 0.1112, -1.247e-07, 0.2951, 1.0, 0.5423, 1.0, 0.5739, 1.207e-07, 0.5543, 1.0, 0.4243, -2.612e-08, 0.1875, 1.449e-07, 0.1112, 1.0, 0.5543, 1.0, 0.478, 7.734e-08, 0.2413, 4.612e-08, 0.1112, 1.0, 0.1112, 1.015e-07, 0.1428, 1.0, 0.39, 1.0, 0.5739, 1.382e-07, 0.6098, 1.0, 0.6064, 2.572e-07, 0.34, 2.633e-07, 0.1112, 1.0, 0.1112, 0.004629, 0.1112, 1.0, 0.4011, 0.9975, 0.6537, -1.725e-07, 0.7053, 1.0, 0.6919, 4.778e-07, 0.3745, 2.474e-07, 0.1112, 1.0, 0.01162, 0.1271, 0.06828, 0.8655, 0.4837, 0.8698, 0.7891, 0.1352, 0.7741, 0.8526, 0.6559, 0.1474, 0.2405, 0.1474, -0.003405, 0.8526, 0.5889, 0.1529, 0.1734, 0.1529, -0.007646, 0.8471, 0.7699, 0.8471, -0.003405, 0.1474, 0.2405, 0.8526, 0.6559, 0.8526, 0.7741, 0.1474, 0.8888, 0.0, 0.1112, 0.0, 0.1112, 0.6413, 0.8888, 0.6413, 0.7039, 0.8085, 0.7698, 0.6207, 0.7698, 0.4116, 0.7039, 0.2175, 0.5837, 0.07191, 0.4298, -2.769e-07, 0.2689, 0.01421, 0.1288, 0.1121, 0.03364, 0.2767, -6.554e-08, 0.4796, 0.03364, 0.6857, 0.1288, 0.8593, 0.2689, 0.9705, 0.4298, 1.0, 0.5837, 0.9427, 0.8888, 0.0, 0.1112, 0.0, 0.2198, 0.7292, 0.7802, 0.7292, 0.8888, -5.517e-08, 0.1112, -5.517e-08, 0.1112, 0.6413, 0.8888, 0.6413, 0.0, 0.0, 0.0, 0.0, 0.0, 0.0, 0.0, 0.0, 0.44, 0.01341, 0.3696, 0.4532, 0.1112, 0.6608, 0.1112, 1.0, 0.4843, 1.0, 0.4843, -2.607e-08, 0.0, 0.0, 0.0, 0.0, 0.0, 0.0, 0.0, 0.0, 0.4843, 0.6521, 0.2259, 0.4532, 0.1555, 0.01341, 0.1112, -3.473e-08, 0.1112, 1.0, 0.4843, 1.0, 0.0, 0.0, 0.0, 0.0, 0.0, 0.0, 0.0, 0.0, 0.004263, -0.004263, 0.004263, 1.004, 0.004263, 1.004, 0.004263, -0.004263, 1.0, 1.0, 1.0, -0.0002627, 1.0, -0.0002627, 1.0, 1.0, 1.003, 0.9951, 0.9999, 0.004254, 0.9999, 0.004254, 1.003, 0.9951, 0.0002626, -0.0002627, 0.0002627, 1.0, 0.0002627, 1.0, 0.0002626, -0.0002627, 0.4667, 0.7296, 0.4667, 0.7296, 0.5333, 0.7296, 0.5333, 0.7296, -0.001424, 0.002912, 0.001291, 0.9977, 0.001291, 0.9977, -0.001424, 0.002912, 0.0009953, -0.006435, 0.0006326, 1.001, 0.0006326, 1.001, 0.0009953, -0.006435, 0.9993, 1.001, 0.9954, 0.004901, 0.9954, 0.004901, 0.9993, 1.001, 0.9999, 2.98e-08, 0.0, 0.0, 0.0, 0.0, 0.9999, 2.98e-08, 0.0, 1.0, 0.9999, 1.0, 0.9999, 1.0, 0.0, 1.0, 0.0, 0.0, 0.0, 0.0, 0.0, 0.0, 0.0, 0.0, 0.0, 0.0, 0.0, 0.0, 0.0, 0.0, 0.0, 0.0, 0.9995, 0.9983, 0.9971, -0.004563, 0.9971, -0.004563, 0.9995, 0.9983, -0.0005895, 0.0003498, 0.0008634, 1.002, 0.0008634, 1.002, -0.0005895, 0.0003498, 0.0, 0.0, 0.0, 0.0, 0.0, 0.0, 0.0, 0.0, -0.0001763, 0.00572, 0.002181, 1.005, 0.002181, 1.005, -0.0001763, 0.00572, 0.7167, 0.01524, 0.7167, 0.01524, 0.7001, 0.01524, 0.7001, 0.01524, 0.9982, 1.006, 0.9981, 0.004313, 0.9981, 0.004313, 0.9982, 1.006, 1.004, 1.004, 1.004, -0.004263, 1.004, -0.004263, 1.004, 1.004, 0.6663, 0.1391, 0.0, 0.0, 0.08609, 0.8789, 0.6663, 1.0, 3.733e-09, 0.6305, 0.1707, 1.0, 0.1707, 0.1307, 0.1103, 4.283e-08, 0.3943, 0.3421, 0.0, 0.0, 1.387e-08, 0.7678, 0.2676, 1.0, 0.731, 0.0, 0.03195, 0.04719, 2.028e-07, 1.0, 0.731, 0.9506, 0.5841, 0.0, 0.1277, 0.1693, 1.803e-07, 1.0, 0.5841, 0.7834, 0.1275, 1.0, 0.2816, 0.7956, 0.2816, -1.315e-08, -1.144e-07, 0.3735, 0.1103, 0.5, 0.0, 0.0, -1.258e-08, 0.1667, -2.517e-08, 0.3333, -3.775e-08, 0.5, -5.033e-08, 0.6667, -6.291e-08, 0.8333, -7.55e-08, 1.0, 3.478e-08, 0.7956, 0.1541, 1.0, 0.2816, 0.3735, 0.0, 0.0, 0.4332, 0.2096, 0.1961, 6.774e-08, 1.05e-07, 0.617, 0.4332, 1.0, 0.5345, 0.0, -2.411e-08, 0.0, 4.08e-08, 1.0, 0.9766, 1.0, 0.9766, 0.0, 0.4421, 0.0, 0.0, 1.0, 0.9766, 1.0, 0.1961, 1.0, 0.4332, 0.7904, 0.4332, -2.376e-07, 3.103e-07, 0.383, 0.4564, 0.1693, 0.0, 0.0, -1.053e-07, 0.7834, 0.5841, 1.0, 0.5562, 0.1031, 0.0, 0.0, 2.975e-08, 0.868, 0.7118, 1.0, 0.6628, 0.0, 2.232e-08, 0.0, -2.148e-08, 1.0, 0.8483, 1.0, 0.8482, 0.0, 0.1854, 0.0, 0.0, 1.0, 0.8483, 1.0, 0.7118, 0.0, 0.1556, 0.1031, 0.0, 1.0, 0.7118, 0.868, 0.699, 0.04719, 6.795e-09, 2.027e-07, -1.153e-08, 0.9506, 0.731, 1.0, 0.7191, 0.02427, 5.203e-08, 1.757e-09, -5.773e-08, 0.9746, 0.7519, 1.0, 0.7387, 0.0, 1.776e-08, 0.0, -2.946e-09, 1.0, 0.7724, 1.0, 0.7724, 0.0, 0.03376, 2.138e-07, 0.0, 1.0, 0.7724, 1.0, 0.7519, 2.083e-07, 0.03286, 0.02428, 0.0, 1.0, 0.7519, 0.9746, 0.3943, 0.0, 0.0, 0.3421, 0.1267, 1.0, 0.3943, 0.7678, 0.6698, 0.0, -2.77e-08, 0.1937, -2.77e-08, 1.0, 0.4546, 0.8685, 0.9001, 0.0, -2.053e-08, 1.431e-07, 2.112e-07, 1.0, 0.6109, 1.0, 0.9001, 0.0, 0.0, 0.0, 0.2892, 1.0, 0.9001, 1.0, 0.6698, 0.1937, 2.665e-08, 1.076e-07, 0.2152, 0.8685, 0.6698, 1.0, 5.16e-08, 1.0, 0.1707, 0.6305, 0.06039, -2.119e-08, 6.201e-09, 0.1307, 5.307e-09, 1.0, 0.3057, 0.5589, 0.1081, -1.748e-08, 7.678e-08, 0.156, 0.8959, 1.0, 0.8959, 4.685e-08, -4.681e-15, 1.071e-07, 2.845e-08, 0.3537, 1.0, 0.2223, 1.0, 0.2964, 0.2666, 0.3014, 0.3999, 0.2299, 0.3057, 0.4411, -1.571e-08, -6.866e-16, 4.165e-08, 0.844, 0.1081, 1.0, 0.6663, 0.0, 9.421e-08, 0.1391, 0.0, 1.0, 0.5803, 0.8789, 0.7375, 0.0, -5.131e-08, 0.07697, -5.131e-08, 1.0, 0.6422, 0.933, 0.8077, 0.0, 9.845e-09, 0.0, 1.278e-07, 1.0, 0.7034, 1.0, 0.8077, -2.938e-08, 0.0, 0.0, 0.1044, 1.0, 0.8077, 1.0, 0.7375, 0.07697, 1.021e-07, 1.065e-08, 0.09529, 0.933, 0.7375, 1.0, 0.7999, 0.01524, 0.7999, 0.01524, 0.7833, 0.01524, 0.7833, 0.01524, 0.7833, 0.01524, 0.7833, 0.01524, 0.7666, 0.01524, 0.7666, 0.01524, 0.7666, 0.01524, 0.7666, 0.01524, 0.75, 0.01524, 0.75, 0.01524, 0.75, 0.01524, 0.75, 0.01524, 0.7334, 0.01524, 0.7334, 0.01524, 0.7334, 0.01524, 0.7334, 0.01524, 0.7167, 0.01524, 0.7167, 0.01524])
me_cylinder.materials.append(mat_ground)
me_cylinder.materials.append(mat_bricks_stone)
me_cylinder.materials.append(mat_bricks)
me_cylinder.update()

# ---- objects
ob_cylinder = bpy.data.objects.new('Cylinder', me_cylinder)

# ---- transforms, parenting, visibility, modifiers, constraints
ob_cylinder.location = (0.0, 0.0, 0.0)
ob_cylinder.rotation_euler = (1.571, 0.0, 0.0)

# ---- collection membership
scene.collection.objects.link(ob_cylinder)

# ---- scene / render settings (as saved in the file)
scene.frame_start = 1; scene.frame_end = 250; scene.frame_set(1)
scene.render.engine = 'BLENDER_EEVEE_NEXT'
bpy.context.view_layer.update()

# ---- added for rendering (the .blend has no active camera and no usable light): camera, sun
cam_auto = bpy.data.cameras.new('AutoCamera')
cam_auto.lens = 50.0
cam_auto.sensor_width = 36.0
cam_auto.clip_end = 1000.0
ob_auto_camera = bpy.data.objects.new('AutoCamera', cam_auto)
scene.collection.objects.link(ob_auto_camera)
ob_auto_camera.location = (16.2295, -14.4657, 15.3469)
ob_auto_camera.rotation_euler = (1.09748, -7.21219e-08, 0.694738)
scene.camera = ob_auto_camera
light_auto_sun = bpy.data.lights.new('AutoSun', 'SUN')
light_auto_sun.energy = 3.0
light_auto_sun.angle = 0.0523599
ob_auto_sun = bpy.data.objects.new('AutoSun', light_auto_sun)
scene.collection.objects.link(ob_auto_sun)
ob_auto_sun.rotation_euler = (0.872665, 0.174533, 0.523599)
bpy.context.view_layer.update()

